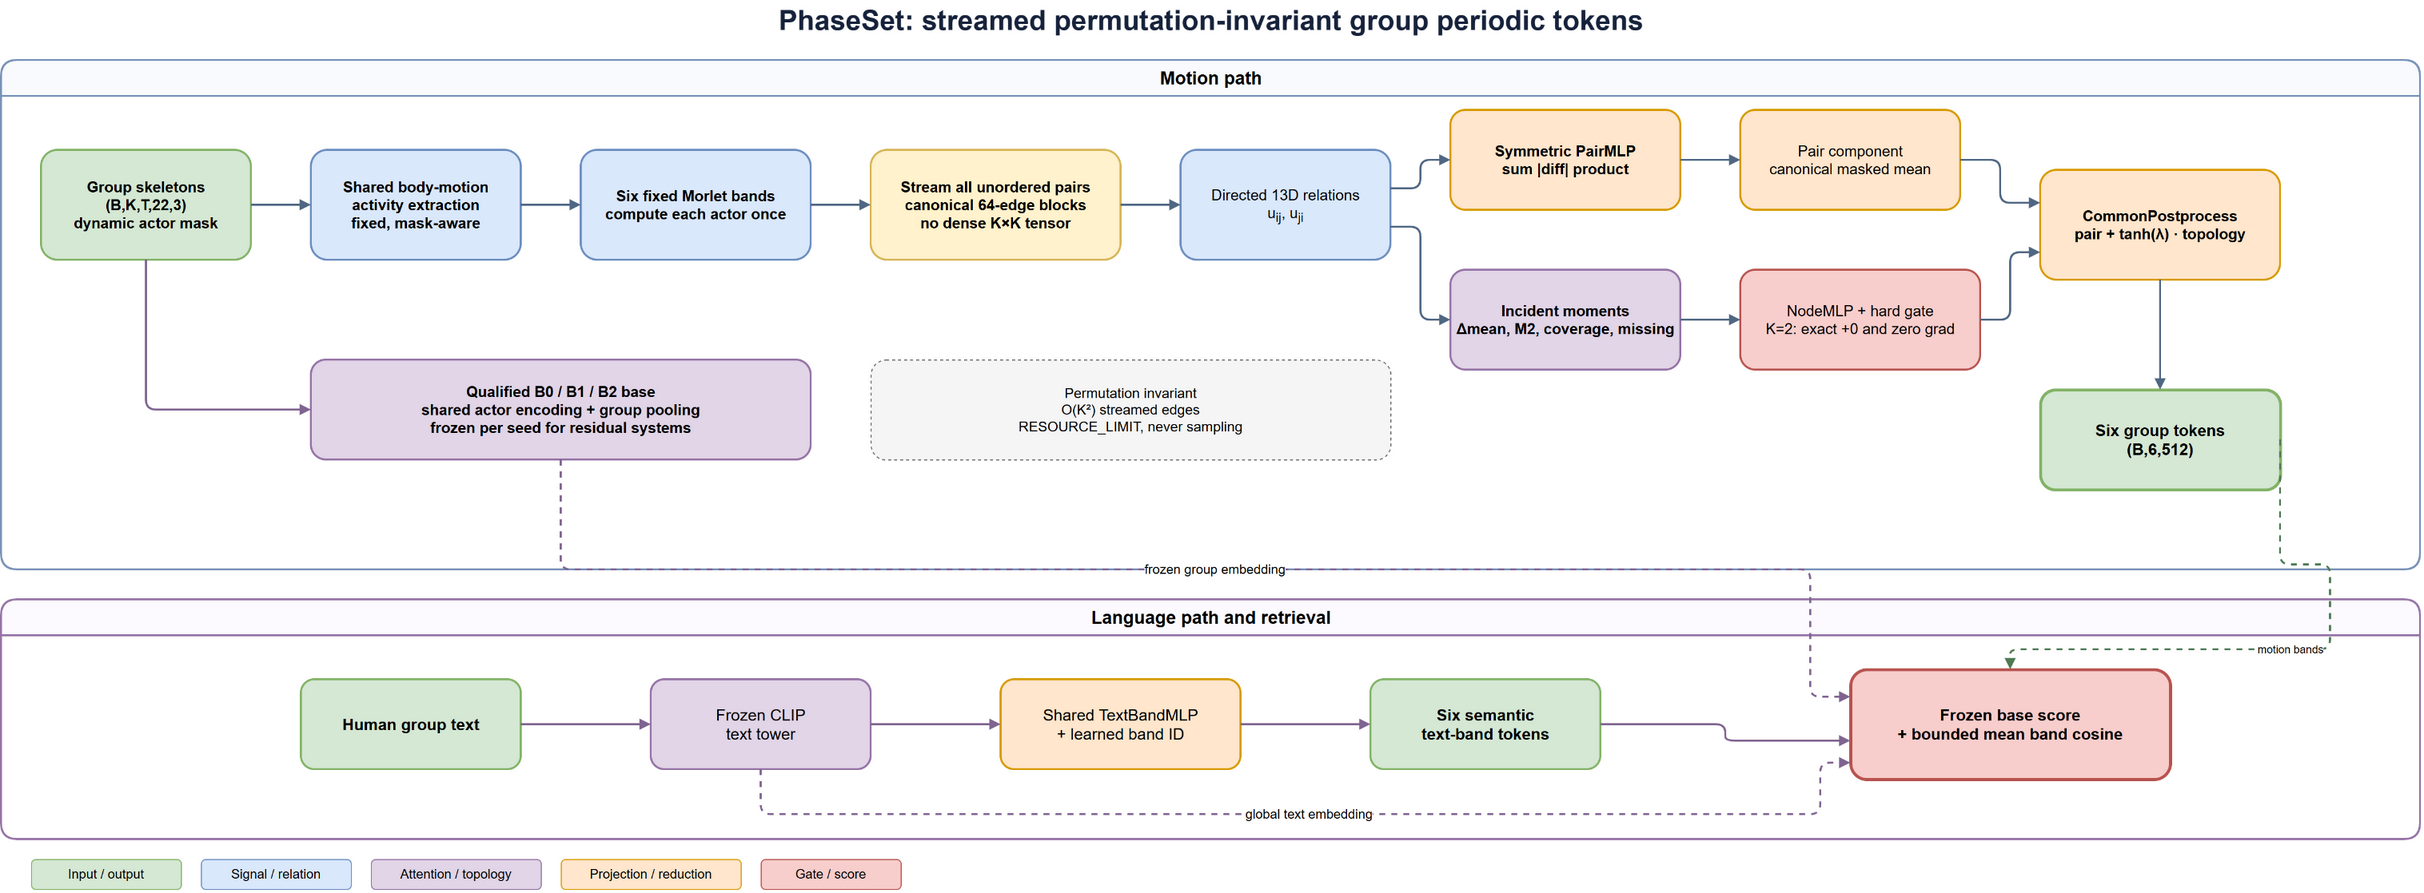

The diagram above was exported from draw.io. Its source (the exported page's mxGraphModel, read from the mxfile embedded in the PNG):
<mxGraphModel dx="2500" dy="930" grid="1" gridSize="10" guides="1" tooltips="1" connect="1" arrows="1" fold="1" page="1" pageScale="1" pageWidth="2500" pageHeight="930" math="0" shadow="0">
  <root>
    <mxCell id="0" />
    <mxCell id="1" parent="0" />
    <mxCell id="2" value="PhaseSet: streamed permutation-invariant group periodic tokens" style="fontFamily=Arial;text;html=1;align=center;verticalAlign=middle;fontSize=28;fontStyle=1;fontColor=#17233C;" vertex="1" parent="1">
      <mxGeometry x="500" y="20" width="1500" height="40" as="geometry" />
    </mxCell>
    <mxCell id="3" value="Motion path" style="fontFamily=Arial;swimlane;startSize=36;rounded=1;html=1;fontSize=18;fontStyle=1;fillColor=#F8FAFD;strokeColor=#7792B8;strokeWidth=2;container=1;pointerEvents=0;" vertex="1" parent="1">
      <mxGeometry x="40" y="80" width="2420" height="510" as="geometry" />
    </mxCell>
    <mxCell id="4" value="Language path and retrieval" style="fontFamily=Arial;swimlane;startSize=36;rounded=1;html=1;fontSize=18;fontStyle=1;fillColor=#FCFAFF;strokeColor=#9673A6;strokeWidth=2;container=1;pointerEvents=0;" vertex="1" parent="1">
      <mxGeometry x="40" y="620" width="2420" height="240" as="geometry" />
    </mxCell>
    <mxCell id="10" value="Group skeletons&#10;(B,K,T,22,3)&#10;dynamic actor mask" style="fontFamily=Arial;rounded=1;whiteSpace=wrap;html=1;align=center;verticalAlign=middle;fontSize=15;fontStyle=1;fillColor=#D5E8D4;strokeColor=#82B366;strokeWidth=2;" vertex="1" parent="3">
      <mxGeometry x="40" y="90" width="210" height="110" as="geometry" />
    </mxCell>
    <mxCell id="11" value="Shared body-motion&#10;activity extraction&#10;fixed, mask-aware" style="fontFamily=Arial;rounded=1;whiteSpace=wrap;html=1;align=center;verticalAlign=middle;fontSize=15;fontStyle=1;fillColor=#DAE8FC;strokeColor=#6C8EBF;strokeWidth=2;" vertex="1" parent="3">
      <mxGeometry x="310" y="90" width="210" height="110" as="geometry" />
    </mxCell>
    <mxCell id="12" value="Six fixed Morlet bands&#10;compute each actor once" style="fontFamily=Arial;rounded=1;whiteSpace=wrap;html=1;align=center;verticalAlign=middle;fontSize=15;fontStyle=1;fillColor=#DAE8FC;strokeColor=#6C8EBF;strokeWidth=2;" vertex="1" parent="3">
      <mxGeometry x="580" y="90" width="230" height="110" as="geometry" />
    </mxCell>
    <mxCell id="13" value="Stream all unordered pairs&#10;canonical 64-edge blocks&#10;no dense K×K tensor" style="fontFamily=Arial;rounded=1;whiteSpace=wrap;html=1;align=center;verticalAlign=middle;fontSize=15;fontStyle=1;fillColor=#FFF2CC;strokeColor=#D6B656;strokeWidth=2;" vertex="1" parent="3">
      <mxGeometry x="870" y="90" width="250" height="110" as="geometry" />
    </mxCell>
    <mxCell id="14" value="Directed 13D relations&#10;u&lt;sub&gt;ij&lt;/sub&gt;, u&lt;sub&gt;ji&lt;/sub&gt;" style="fontFamily=Arial;rounded=1;whiteSpace=wrap;html=1;align=center;verticalAlign=middle;fontSize=15;fillColor=#DAE8FC;strokeColor=#6C8EBF;strokeWidth=2;" vertex="1" parent="3">
      <mxGeometry x="1180" y="90" width="210" height="110" as="geometry" />
    </mxCell>
    <mxCell id="15" value="Symmetric PairMLP&#10;sum |diff| product" style="fontFamily=Arial;rounded=1;whiteSpace=wrap;html=1;align=center;verticalAlign=middle;fontSize=15;fontStyle=1;fillColor=#FFE6CC;strokeColor=#D79B00;strokeWidth=2;" vertex="1" parent="3">
      <mxGeometry x="1450" y="50" width="230" height="100" as="geometry" />
    </mxCell>
    <mxCell id="16" value="Incident moments&#10;Δmean, M2, coverage, missing" style="fontFamily=Arial;rounded=1;whiteSpace=wrap;html=1;align=center;verticalAlign=middle;fontSize=15;fontStyle=1;fillColor=#E1D5E7;strokeColor=#9673A6;strokeWidth=2;" vertex="1" parent="3">
      <mxGeometry x="1450" y="210" width="230" height="100" as="geometry" />
    </mxCell>
    <mxCell id="17" value="Pair component&#10;canonical masked mean" style="fontFamily=Arial;rounded=1;whiteSpace=wrap;html=1;align=center;verticalAlign=middle;fontSize=15;fillColor=#FFE6CC;strokeColor=#D79B00;strokeWidth=2;" vertex="1" parent="3">
      <mxGeometry x="1740" y="50" width="220" height="100" as="geometry" />
    </mxCell>
    <mxCell id="18" value="NodeMLP + hard gate&#10;K=2: exact +0 and zero grad" style="fontFamily=Arial;rounded=1;whiteSpace=wrap;html=1;align=center;verticalAlign=middle;fontSize=15;fillColor=#F8CECC;strokeColor=#B85450;strokeWidth=2;" vertex="1" parent="3">
      <mxGeometry x="1740" y="210" width="240" height="100" as="geometry" />
    </mxCell>
    <mxCell id="19" value="CommonPostprocess&#10;pair + tanh(λ) · topology" style="fontFamily=Arial;rounded=1;whiteSpace=wrap;html=1;align=center;verticalAlign=middle;fontSize=15;fontStyle=1;fillColor=#FFE6CC;strokeColor=#D79B00;strokeWidth=2;" vertex="1" parent="3">
      <mxGeometry x="2040" y="110" width="240" height="110" as="geometry" />
    </mxCell>
    <mxCell id="20" value="Six group tokens&#10;(B,6,512)" style="fontFamily=Arial;rounded=1;whiteSpace=wrap;html=1;align=center;verticalAlign=middle;fontSize=16;fontStyle=1;fillColor=#D5E8D4;strokeColor=#82B366;strokeWidth=3;" vertex="1" parent="3">
      <mxGeometry x="2040" y="330" width="240" height="100" as="geometry" />
    </mxCell>
    <mxCell id="21" value="Permutation invariant&#10;O(K²) streamed edges&#10;RESOURCE_LIMIT, never sampling" style="fontFamily=Arial;rounded=1;whiteSpace=wrap;html=1;align=center;verticalAlign=middle;fontSize=14;fillColor=#F5F5F5;strokeColor=#666666;dashed=1;" vertex="1" parent="3">
      <mxGeometry x="870" y="300" width="520" height="100" as="geometry" />
    </mxCell>
    <mxCell id="30" value="" style="fontFamily=Arial;edgeStyle=orthogonalEdgeStyle;rounded=1;orthogonalLoop=1;jettySize=auto;html=1;strokeColor=#506784;strokeWidth=2;endArrow=block;endFill=1;exitX=1;exitY=0.5;entryX=0;entryY=0.5;" edge="1" parent="3" source="10" target="11">
      <mxGeometry relative="1" as="geometry" />
    </mxCell>
    <mxCell id="31" value="" style="fontFamily=Arial;edgeStyle=orthogonalEdgeStyle;rounded=1;orthogonalLoop=1;jettySize=auto;html=1;strokeColor=#506784;strokeWidth=2;endArrow=block;endFill=1;exitX=1;exitY=0.5;entryX=0;entryY=0.5;" edge="1" parent="3" source="11" target="12">
      <mxGeometry relative="1" as="geometry" />
    </mxCell>
    <mxCell id="32" value="" style="fontFamily=Arial;edgeStyle=orthogonalEdgeStyle;rounded=1;orthogonalLoop=1;jettySize=auto;html=1;strokeColor=#506784;strokeWidth=2;endArrow=block;endFill=1;exitX=1;exitY=0.5;entryX=0;entryY=0.5;" edge="1" parent="3" source="12" target="13">
      <mxGeometry relative="1" as="geometry" />
    </mxCell>
    <mxCell id="33" value="" style="fontFamily=Arial;edgeStyle=orthogonalEdgeStyle;rounded=1;orthogonalLoop=1;jettySize=auto;html=1;strokeColor=#506784;strokeWidth=2;endArrow=block;endFill=1;exitX=1;exitY=0.5;entryX=0;entryY=0.5;" edge="1" parent="3" source="13" target="14">
      <mxGeometry relative="1" as="geometry" />
    </mxCell>
    <mxCell id="34" value="" style="fontFamily=Arial;edgeStyle=orthogonalEdgeStyle;rounded=1;orthogonalLoop=1;jettySize=auto;html=1;strokeColor=#506784;strokeWidth=2;endArrow=block;endFill=1;exitX=1;exitY=0.35;entryX=0;entryY=0.5;" edge="1" parent="3" source="14" target="15">
      <mxGeometry relative="1" as="geometry" />
    </mxCell>
    <mxCell id="35" value="" style="fontFamily=Arial;edgeStyle=orthogonalEdgeStyle;rounded=1;orthogonalLoop=1;jettySize=auto;html=1;strokeColor=#506784;strokeWidth=2;endArrow=block;endFill=1;exitX=1;exitY=0.7;entryX=0;entryY=0.5;" edge="1" parent="3" source="14" target="16">
      <mxGeometry relative="1" as="geometry" />
    </mxCell>
    <mxCell id="36" value="" style="fontFamily=Arial;edgeStyle=orthogonalEdgeStyle;rounded=1;orthogonalLoop=1;jettySize=auto;html=1;strokeColor=#506784;strokeWidth=2;endArrow=block;endFill=1;exitX=1;exitY=0.5;entryX=0;entryY=0.5;" edge="1" parent="3" source="15" target="17">
      <mxGeometry relative="1" as="geometry" />
    </mxCell>
    <mxCell id="37" value="" style="fontFamily=Arial;edgeStyle=orthogonalEdgeStyle;rounded=1;orthogonalLoop=1;jettySize=auto;html=1;strokeColor=#506784;strokeWidth=2;endArrow=block;endFill=1;exitX=1;exitY=0.5;entryX=0;entryY=0.5;" edge="1" parent="3" source="16" target="18">
      <mxGeometry relative="1" as="geometry" />
    </mxCell>
    <mxCell id="38" value="" style="fontFamily=Arial;edgeStyle=orthogonalEdgeStyle;rounded=1;orthogonalLoop=1;jettySize=auto;html=1;strokeColor=#506784;strokeWidth=2;endArrow=block;endFill=1;exitX=1;exitY=0.5;entryX=0;entryY=0.3;" edge="1" parent="3" source="17" target="19">
      <mxGeometry relative="1" as="geometry" />
    </mxCell>
    <mxCell id="39" value="" style="fontFamily=Arial;edgeStyle=orthogonalEdgeStyle;rounded=1;orthogonalLoop=1;jettySize=auto;html=1;strokeColor=#506784;strokeWidth=2;endArrow=block;endFill=1;exitX=1;exitY=0.5;entryX=0;entryY=0.75;" edge="1" parent="3" source="18" target="19">
      <mxGeometry relative="1" as="geometry" />
    </mxCell>
    <mxCell id="40" value="" style="fontFamily=Arial;edgeStyle=orthogonalEdgeStyle;rounded=1;orthogonalLoop=1;jettySize=auto;html=1;strokeColor=#506784;strokeWidth=2;endArrow=block;endFill=1;exitX=0.5;exitY=1;entryX=0.5;entryY=0;" edge="1" parent="3" source="19" target="20">
      <mxGeometry relative="1" as="geometry" />
    </mxCell>
    <mxCell id="50" value="Human group text" style="fontFamily=Arial;rounded=1;whiteSpace=wrap;html=1;align=center;verticalAlign=middle;fontSize=16;fontStyle=1;fillColor=#D5E8D4;strokeColor=#82B366;strokeWidth=2;" vertex="1" parent="4">
      <mxGeometry x="300" y="80" width="220" height="90" as="geometry" />
    </mxCell>
    <mxCell id="51" value="Frozen CLIP&#10;text tower" style="fontFamily=Arial;rounded=1;whiteSpace=wrap;html=1;align=center;verticalAlign=middle;fontSize=16;fillColor=#E1D5E7;strokeColor=#9673A6;strokeWidth=2;" vertex="1" parent="4">
      <mxGeometry x="650" y="80" width="220" height="90" as="geometry" />
    </mxCell>
    <mxCell id="52" value="Shared TextBandMLP&#10;+ learned band ID" style="fontFamily=Arial;rounded=1;whiteSpace=wrap;html=1;align=center;verticalAlign=middle;fontSize=16;fillColor=#FFE6CC;strokeColor=#D79B00;strokeWidth=2;" vertex="1" parent="4">
      <mxGeometry x="1000" y="80" width="240" height="90" as="geometry" />
    </mxCell>
    <mxCell id="53" value="Six semantic&#10;text-band tokens" style="fontFamily=Arial;rounded=1;whiteSpace=wrap;html=1;align=center;verticalAlign=middle;fontSize=16;fontStyle=1;fillColor=#D5E8D4;strokeColor=#82B366;strokeWidth=2;" vertex="1" parent="4">
      <mxGeometry x="1370" y="80" width="230" height="90" as="geometry" />
    </mxCell>
    <mxCell id="54" value="Frozen base score&#10;+ bounded mean band cosine" style="fontFamily=Arial;rounded=1;whiteSpace=wrap;html=1;align=center;verticalAlign=middle;fontSize=16;fontStyle=1;fillColor=#F8CECC;strokeColor=#B85450;strokeWidth=3;" vertex="1" parent="4">
      <mxGeometry x="1850" y="70" width="320" height="110" as="geometry" />
    </mxCell>
    <mxCell id="55" value="" style="fontFamily=Arial;edgeStyle=orthogonalEdgeStyle;rounded=1;orthogonalLoop=1;jettySize=auto;html=1;strokeColor=#806491;strokeWidth=2;endArrow=block;endFill=1;exitX=1;exitY=0.5;entryX=0;entryY=0.5;" edge="1" parent="4" source="50" target="51">
      <mxGeometry relative="1" as="geometry" />
    </mxCell>
    <mxCell id="56" value="" style="fontFamily=Arial;edgeStyle=orthogonalEdgeStyle;rounded=1;orthogonalLoop=1;jettySize=auto;html=1;strokeColor=#806491;strokeWidth=2;endArrow=block;endFill=1;exitX=1;exitY=0.5;entryX=0;entryY=0.5;" edge="1" parent="4" source="51" target="52">
      <mxGeometry relative="1" as="geometry" />
    </mxCell>
    <mxCell id="57" value="" style="fontFamily=Arial;edgeStyle=orthogonalEdgeStyle;rounded=1;orthogonalLoop=1;jettySize=auto;html=1;strokeColor=#806491;strokeWidth=2;endArrow=block;endFill=1;exitX=1;exitY=0.5;entryX=0;entryY=0.5;" edge="1" parent="4" source="52" target="53">
      <mxGeometry relative="1" as="geometry" />
    </mxCell>
    <mxCell id="58" value="" style="fontFamily=Arial;edgeStyle=orthogonalEdgeStyle;rounded=1;orthogonalLoop=1;jettySize=auto;html=1;strokeColor=#806491;strokeWidth=2;endArrow=block;endFill=1;exitX=1;exitY=0.5;entryX=0;entryY=0.65;" edge="1" parent="4" source="53" target="54">
      <mxGeometry relative="1" as="geometry" />
    </mxCell>
    <mxCell id="59" value="motion bands" style="fontFamily=Arial;edgeStyle=orthogonalEdgeStyle;rounded=1;orthogonalLoop=1;jettySize=auto;html=1;strokeColor=#4F7A54;strokeWidth=2;endArrow=block;endFill=1;dashed=1;labelBackgroundColor=#FFFFFF;exitX=1;exitY=0.5;entryX=0.5;entryY=0;" edge="1" parent="1" source="20" target="54">
      <mxGeometry relative="1" as="geometry">
        <Array as="points">
          <mxPoint x="2370" y="585" />
          <mxPoint x="2370" y="670" />
          <mxPoint x="2050" y="670" />
        </Array>
      </mxGeometry>
    </mxCell>
    <mxCell id="60" value="Input / output" style="fontFamily=Arial;rounded=1;whiteSpace=wrap;html=1;align=center;verticalAlign=middle;fontSize=13;fillColor=#D5E8D4;strokeColor=#82B366;" vertex="1" parent="1">
      <mxGeometry x="70" y="880" width="150" height="30" as="geometry" />
    </mxCell>
    <mxCell id="61" value="Signal / relation" style="fontFamily=Arial;rounded=1;whiteSpace=wrap;html=1;align=center;verticalAlign=middle;fontSize=13;fillColor=#DAE8FC;strokeColor=#6C8EBF;" vertex="1" parent="1">
      <mxGeometry x="240" y="880" width="150" height="30" as="geometry" />
    </mxCell>
    <mxCell id="62" value="Attention / topology" style="fontFamily=Arial;rounded=1;whiteSpace=wrap;html=1;align=center;verticalAlign=middle;fontSize=13;fillColor=#E1D5E7;strokeColor=#9673A6;" vertex="1" parent="1">
      <mxGeometry x="410" y="880" width="170" height="30" as="geometry" />
    </mxCell>
    <mxCell id="63" value="Projection / reduction" style="fontFamily=Arial;rounded=1;whiteSpace=wrap;html=1;align=center;verticalAlign=middle;fontSize=13;fillColor=#FFE6CC;strokeColor=#D79B00;" vertex="1" parent="1">
      <mxGeometry x="600" y="880" width="180" height="30" as="geometry" />
    </mxCell>
    <mxCell id="64" value="Gate / score" style="fontFamily=Arial;rounded=1;whiteSpace=wrap;html=1;align=center;verticalAlign=middle;fontSize=13;fillColor=#F8CECC;strokeColor=#B85450;" vertex="1" parent="1">
      <mxGeometry x="800" y="880" width="140" height="30" as="geometry" />
    </mxCell>
    <mxCell id="65" value="Qualified B0 / B1 / B2 base&#10;shared actor encoding + group pooling&#10;frozen per seed for residual systems" style="fontFamily=Arial;rounded=1;whiteSpace=wrap;html=1;align=center;verticalAlign=middle;fontSize=15;fontStyle=1;fillColor=#E1D5E7;strokeColor=#9673A6;strokeWidth=2;" vertex="1" parent="3">
      <mxGeometry x="310" y="300" width="500" height="100" as="geometry" />
    </mxCell>
    <mxCell id="66" value="" style="fontFamily=Arial;edgeStyle=orthogonalEdgeStyle;rounded=1;html=1;strokeColor=#806491;strokeWidth=2;endArrow=block;endFill=1;exitX=0.5;exitY=1;entryX=0;entryY=0.5;" edge="1" parent="3" source="10" target="65">
      <mxGeometry relative="1" as="geometry">
        <Array as="points">
          <mxPoint x="145" y="350" />
        </Array>
      </mxGeometry>
    </mxCell>
    <mxCell id="67" value="frozen group embedding" style="fontFamily=Arial;edgeStyle=orthogonalEdgeStyle;rounded=1;html=1;fontSize=13;strokeColor=#806491;strokeWidth=2;endArrow=block;endFill=1;dashed=1;labelBackgroundColor=#FFFFFF;exitX=0.5;exitY=1;entryX=0;entryY=0.25;" edge="1" parent="1" source="65" target="54">
      <mxGeometry relative="1" as="geometry">
        <Array as="points">
          <mxPoint x="600" y="590" />
          <mxPoint x="1850" y="590" />
          <mxPoint x="1850" y="717.5" />
        </Array>
      </mxGeometry>
    </mxCell>
    <mxCell id="68" value="global text embedding" style="fontFamily=Arial;edgeStyle=orthogonalEdgeStyle;rounded=1;html=1;fontSize=13;strokeColor=#806491;strokeWidth=2;endArrow=block;endFill=1;dashed=1;labelBackgroundColor=#FFFFFF;exitX=0.5;exitY=1;entryX=0;entryY=0.85;" edge="1" parent="4" source="51" target="54">
      <mxGeometry relative="1" as="geometry">
        <Array as="points">
          <mxPoint x="760" y="215" />
          <mxPoint x="1820" y="215" />
          <mxPoint x="1820" y="163.5" />
        </Array>
      </mxGeometry>
    </mxCell>
  </root>
</mxGraphModel>